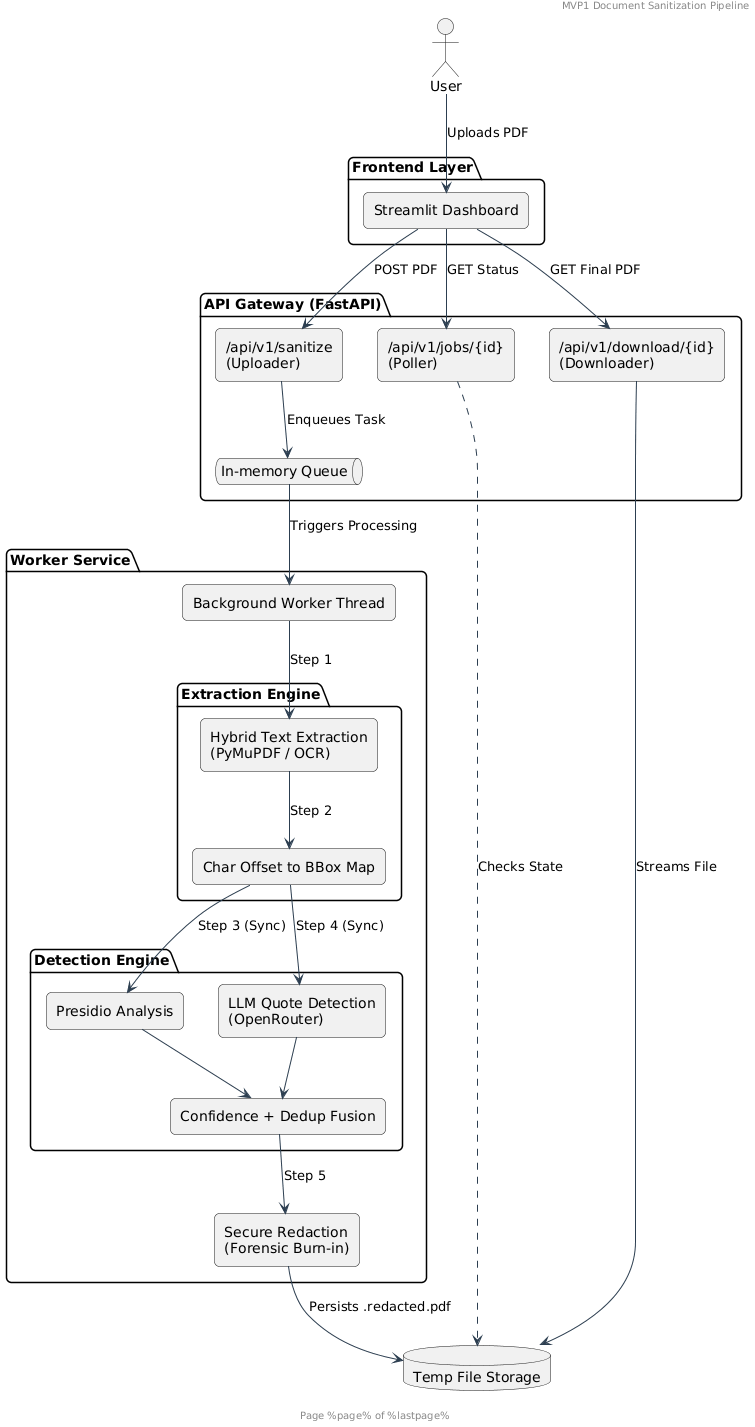

The diagram above was rendered by PlantUML. Its source (embedded in the PNG):
@startuml
skinparam componentStyle rectangle
skinparam roundcorner 10
skinparam backgroundColor #FFFFFF
skinparam ArrowColor #2C3E50

header MVP1 Document Sanitization Pipeline
footer Page %page% of %lastpage%

actor "User" as user

package "Frontend Layer" {
    component [Streamlit Dashboard] as FE
}

package "API Gateway (FastAPI)" {
    component "/api/v1/sanitize\n(Uploader)" as API_UPLOAD
    component "/api/v1/jobs/{id}\n(Poller)" as API_POLL
    component "/api/v1/download/{id}\n(Downloader)" as API_DL
    queue "In-memory Queue" as Q
}

package "Worker Service" {
    component "Background Worker Thread" as W
    
    package "Extraction Engine" {
        component "Hybrid Text Extraction\n(PyMuPDF / OCR)" as EX
        component "Char Offset to BBox Map" as MAP
    }
    
    package "Detection Engine" {
        component "Presidio Analysis" as P
        component "LLM Quote Detection\n(OpenRouter)" as L
        component "Confidence + Dedup Fusion" as FUSE
    }
    
    component "Secure Redaction\n(Forensic Burn-in)" as REDACT
}

database "Temp File Storage" as STORE

'--- Relationships ---
user --> FE : Uploads PDF
FE --> API_UPLOAD : POST PDF
API_UPLOAD --> Q : Enqueues Task
Q --> W : Triggers Processing

W --> EX : Step 1
EX --> MAP : Step 2
MAP --> P : Step 3 (Sync)
MAP --> L : Step 4 (Sync)
P --> FUSE
L --> FUSE
FUSE --> REDACT : Step 5
REDACT --> STORE : Persists .redacted.pdf

FE --right--> API_POLL : GET Status
API_POLL ..> STORE : Checks State
FE --right--> API_DL : GET Final PDF
API_DL --> STORE : Streams File
@enduml